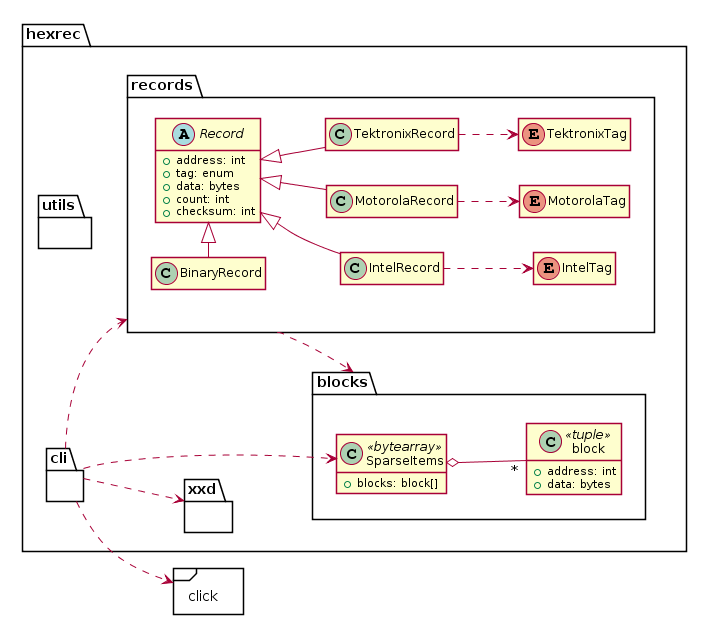

The diagram above was rendered by PlantUML. Its source (embedded in the PNG):
@startuml
left to right direction
skinparam shadowing false
hide methods
hide fields

package "click" <<Frame>> {
}

package hexrec
{
    package utils {
    }

    package xxd {
    }

    package blocks
    {
        class block <<tuple>> {
            + address: int
            + data: bytes
        }
        show block fields

        class SparseItems <<bytearray>> {
            + blocks: block[]
        }
        show SparseItems fields

        SparseItems o-- "*" block
    }

    package records
    {
        abstract class Record
        {
            + address: int
            + tag: enum
            + data: bytes
            + count: int
            + checksum: int
        }
        show Record fields

        class BinaryRecord
        class IntelRecord
        class MotorolaRecord
        class TektronixRecord

        Record <|-left- BinaryRecord
        Record <|-down- IntelRecord
        Record <|-down- MotorolaRecord
        Record <|-down- TektronixRecord

        enum MotorolaTag
        enum IntelTag
        enum TektronixTag

        MotorolaRecord  .down.> MotorolaTag
        IntelRecord     .down.> IntelTag
        TektronixRecord .down.> TektronixTag
    }

    package cli {
    }

    records ..> blocks
    cli ..> SparseItems
    cli ..> records
    cli ..> click
    cli ..> xxd
}
@enduml